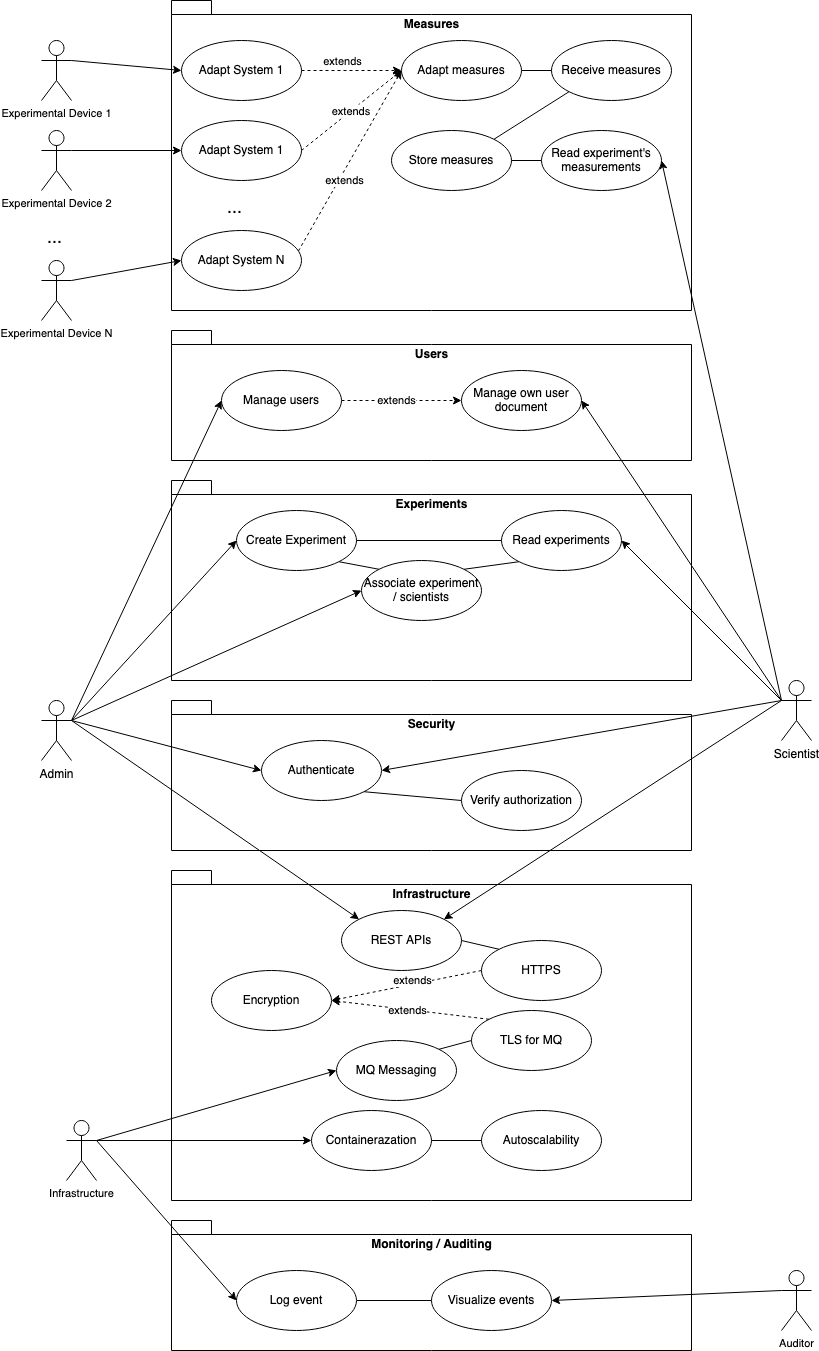

The diagram above was exported from draw.io. Its source (the exported page's mxGraphModel, read from the mxfile embedded in the PNG):
<mxGraphModel dx="1186" dy="1751" grid="1" gridSize="10" guides="1" tooltips="1" connect="1" arrows="1" fold="1" page="1" pageScale="1" pageWidth="850" pageHeight="1100" math="0" shadow="0">
  <root>
    <mxCell id="0" />
    <mxCell id="1" parent="0" />
    <mxCell id="OCFIZkhaafcKyezenRwC-1" value="Infrastructure" style="shape=folder;fontStyle=1;spacingTop=10;tabWidth=40;tabHeight=14;tabPosition=left;html=1;verticalAlign=top;" vertex="1" parent="1">
      <mxGeometry x="240" y="420" width="520" height="330" as="geometry" />
    </mxCell>
    <mxCell id="OCFIZkhaafcKyezenRwC-2" value="Monitoring / Auditing" style="shape=folder;fontStyle=1;spacingTop=10;tabWidth=40;tabHeight=14;tabPosition=left;html=1;verticalAlign=top;" vertex="1" parent="1">
      <mxGeometry x="240" y="770" width="520" height="130" as="geometry" />
    </mxCell>
    <mxCell id="OCFIZkhaafcKyezenRwC-3" value="Security" style="shape=folder;fontStyle=1;spacingTop=10;tabWidth=40;tabHeight=14;tabPosition=left;html=1;verticalAlign=top;" vertex="1" parent="1">
      <mxGeometry x="240" y="250" width="520" height="150" as="geometry" />
    </mxCell>
    <mxCell id="OCFIZkhaafcKyezenRwC-4" value="Experiments" style="shape=folder;fontStyle=1;spacingTop=10;tabWidth=40;tabHeight=14;tabPosition=left;html=1;verticalAlign=top;" vertex="1" parent="1">
      <mxGeometry x="240" y="30" width="520" height="200" as="geometry" />
    </mxCell>
    <mxCell id="OCFIZkhaafcKyezenRwC-5" value="Users" style="shape=folder;fontStyle=1;spacingTop=10;tabWidth=40;tabHeight=14;tabPosition=left;html=1;verticalAlign=top;" vertex="1" parent="1">
      <mxGeometry x="240" y="-120" width="520" height="130" as="geometry" />
    </mxCell>
    <mxCell id="OCFIZkhaafcKyezenRwC-6" value="Measures" style="shape=folder;fontStyle=1;spacingTop=10;tabWidth=40;tabHeight=14;tabPosition=left;html=1;verticalAlign=top;" vertex="1" parent="1">
      <mxGeometry x="240" y="-450" width="520" height="310" as="geometry" />
    </mxCell>
    <mxCell id="OCFIZkhaafcKyezenRwC-7" style="entryX=1;entryY=0;entryDx=0;entryDy=0;endArrow=none;endFill=0;exitX=0;exitY=1;exitDx=0;exitDy=0;" edge="1" parent="1" source="OCFIZkhaafcKyezenRwC-8" target="OCFIZkhaafcKyezenRwC-32">
      <mxGeometry relative="1" as="geometry">
        <mxPoint x="530" y="-10" as="targetPoint" />
      </mxGeometry>
    </mxCell>
    <mxCell id="OCFIZkhaafcKyezenRwC-8" value="Receive measures" style="ellipse;whiteSpace=wrap;html=1;" vertex="1" parent="1">
      <mxGeometry x="620" y="-410" width="120" height="60" as="geometry" />
    </mxCell>
    <mxCell id="OCFIZkhaafcKyezenRwC-9" style="exitX=1;exitY=0.5;exitDx=0;exitDy=0;entryX=0;entryY=0.5;entryDx=0;entryDy=0;dashed=1;" edge="1" parent="1" source="OCFIZkhaafcKyezenRwC-11" target="OCFIZkhaafcKyezenRwC-12">
      <mxGeometry relative="1" as="geometry" />
    </mxCell>
    <mxCell id="OCFIZkhaafcKyezenRwC-10" value="extends" style="edgeLabel;html=1;align=center;verticalAlign=middle;resizable=0;points=[];" vertex="1" connectable="0" parent="OCFIZkhaafcKyezenRwC-9">
      <mxGeometry x="-0.1" y="1" relative="1" as="geometry">
        <mxPoint as="offset" />
      </mxGeometry>
    </mxCell>
    <mxCell id="OCFIZkhaafcKyezenRwC-11" value="Manage users" style="ellipse;whiteSpace=wrap;html=1;" vertex="1" parent="1">
      <mxGeometry x="290" y="-80" width="120" height="60" as="geometry" />
    </mxCell>
    <mxCell id="OCFIZkhaafcKyezenRwC-12" value="Manage own user document" style="ellipse;whiteSpace=wrap;html=1;" vertex="1" parent="1">
      <mxGeometry x="530" y="-80" width="120" height="60" as="geometry" />
    </mxCell>
    <mxCell id="OCFIZkhaafcKyezenRwC-13" style="entryX=1;entryY=0.5;entryDx=0;entryDy=0;exitX=0;exitY=0.3333333333333333;exitDx=0;exitDy=0;exitPerimeter=0;" edge="1" parent="1" source="OCFIZkhaafcKyezenRwC-18" target="OCFIZkhaafcKyezenRwC-12">
      <mxGeometry relative="1" as="geometry" />
    </mxCell>
    <mxCell id="OCFIZkhaafcKyezenRwC-14" style="entryX=1;entryY=0.5;entryDx=0;entryDy=0;exitX=0;exitY=0.3333333333333333;exitDx=0;exitDy=0;exitPerimeter=0;" edge="1" parent="1" source="OCFIZkhaafcKyezenRwC-18" target="OCFIZkhaafcKyezenRwC-31">
      <mxGeometry relative="1" as="geometry">
        <mxPoint x="730" y="240" as="sourcePoint" />
      </mxGeometry>
    </mxCell>
    <mxCell id="OCFIZkhaafcKyezenRwC-15" style="entryX=1;entryY=0.5;entryDx=0;entryDy=0;exitX=0;exitY=0.3333333333333333;exitDx=0;exitDy=0;exitPerimeter=0;" edge="1" parent="1" source="OCFIZkhaafcKyezenRwC-18" target="OCFIZkhaafcKyezenRwC-34">
      <mxGeometry relative="1" as="geometry" />
    </mxCell>
    <mxCell id="OCFIZkhaafcKyezenRwC-16" style="entryX=1;entryY=0.5;entryDx=0;entryDy=0;exitX=0;exitY=0.3333333333333333;exitDx=0;exitDy=0;exitPerimeter=0;" edge="1" parent="1" source="OCFIZkhaafcKyezenRwC-18" target="OCFIZkhaafcKyezenRwC-38">
      <mxGeometry relative="1" as="geometry" />
    </mxCell>
    <mxCell id="OCFIZkhaafcKyezenRwC-17" style="exitX=0;exitY=0.3333333333333333;exitDx=0;exitDy=0;exitPerimeter=0;entryX=1;entryY=0;entryDx=0;entryDy=0;" edge="1" parent="1" source="OCFIZkhaafcKyezenRwC-18" target="OCFIZkhaafcKyezenRwC-46">
      <mxGeometry relative="1" as="geometry">
        <mxPoint x="510" y="640" as="targetPoint" />
      </mxGeometry>
    </mxCell>
    <mxCell id="OCFIZkhaafcKyezenRwC-18" value="Scientist" style="shape=umlActor;verticalLabelPosition=bottom;verticalAlign=top;html=1;outlineConnect=0;" vertex="1" parent="1">
      <mxGeometry x="850" y="230" width="30" height="60" as="geometry" />
    </mxCell>
    <mxCell id="OCFIZkhaafcKyezenRwC-19" style="entryX=0;entryY=0.5;entryDx=0;entryDy=0;exitX=1;exitY=0.3333333333333333;exitDx=0;exitDy=0;exitPerimeter=0;" edge="1" parent="1" source="OCFIZkhaafcKyezenRwC-25" target="OCFIZkhaafcKyezenRwC-27">
      <mxGeometry relative="1" as="geometry" />
    </mxCell>
    <mxCell id="OCFIZkhaafcKyezenRwC-20" style="entryX=0;entryY=0.5;entryDx=0;entryDy=0;exitX=1;exitY=0.3333333333333333;exitDx=0;exitDy=0;exitPerimeter=0;" edge="1" parent="1" source="OCFIZkhaafcKyezenRwC-25" target="OCFIZkhaafcKyezenRwC-29">
      <mxGeometry relative="1" as="geometry" />
    </mxCell>
    <mxCell id="OCFIZkhaafcKyezenRwC-21" style="entryX=0;entryY=0.5;entryDx=0;entryDy=0;exitX=1;exitY=0.3333333333333333;exitDx=0;exitDy=0;exitPerimeter=0;" edge="1" parent="1" source="OCFIZkhaafcKyezenRwC-25" target="OCFIZkhaafcKyezenRwC-11">
      <mxGeometry relative="1" as="geometry" />
    </mxCell>
    <mxCell id="OCFIZkhaafcKyezenRwC-22" style="entryX=0;entryY=0.5;entryDx=0;entryDy=0;exitX=1;exitY=0.3333333333333333;exitDx=0;exitDy=0;exitPerimeter=0;" edge="1" parent="1" source="OCFIZkhaafcKyezenRwC-25" target="OCFIZkhaafcKyezenRwC-38">
      <mxGeometry relative="1" as="geometry" />
    </mxCell>
    <mxCell id="OCFIZkhaafcKyezenRwC-23" style="exitX=0;exitY=0.3333333333333333;exitDx=0;exitDy=0;exitPerimeter=0;entryX=1;entryY=0.5;entryDx=0;entryDy=0;" edge="1" parent="1" source="OCFIZkhaafcKyezenRwC-66" target="OCFIZkhaafcKyezenRwC-40">
      <mxGeometry relative="1" as="geometry" />
    </mxCell>
    <mxCell id="OCFIZkhaafcKyezenRwC-24" style="entryX=0;entryY=0;entryDx=0;entryDy=0;" edge="1" parent="1" source="OCFIZkhaafcKyezenRwC-25" target="OCFIZkhaafcKyezenRwC-46">
      <mxGeometry relative="1" as="geometry">
        <Array as="points" />
      </mxGeometry>
    </mxCell>
    <mxCell id="OCFIZkhaafcKyezenRwC-25" value="Admin" style="shape=umlActor;verticalLabelPosition=bottom;verticalAlign=top;html=1;outlineConnect=0;" vertex="1" parent="1">
      <mxGeometry x="110" y="250" width="30" height="60" as="geometry" />
    </mxCell>
    <mxCell id="OCFIZkhaafcKyezenRwC-26" style="exitX=1;exitY=1;exitDx=0;exitDy=0;entryX=0;entryY=0;entryDx=0;entryDy=0;endArrow=none;endFill=0;" edge="1" parent="1" source="OCFIZkhaafcKyezenRwC-27" target="OCFIZkhaafcKyezenRwC-29">
      <mxGeometry relative="1" as="geometry" />
    </mxCell>
    <mxCell id="OCFIZkhaafcKyezenRwC-27" value="Create Experiment" style="ellipse;whiteSpace=wrap;html=1;" vertex="1" parent="1">
      <mxGeometry x="305" y="60" width="120" height="60" as="geometry" />
    </mxCell>
    <mxCell id="OCFIZkhaafcKyezenRwC-28" style="entryX=0;entryY=1;entryDx=0;entryDy=0;exitX=1;exitY=0;exitDx=0;exitDy=0;endArrow=none;endFill=0;" edge="1" parent="1" source="OCFIZkhaafcKyezenRwC-29" target="OCFIZkhaafcKyezenRwC-31">
      <mxGeometry relative="1" as="geometry" />
    </mxCell>
    <mxCell id="OCFIZkhaafcKyezenRwC-29" value="Associate experiment / scientists" style="ellipse;whiteSpace=wrap;html=1;" vertex="1" parent="1">
      <mxGeometry x="430" y="110" width="120" height="60" as="geometry" />
    </mxCell>
    <mxCell id="OCFIZkhaafcKyezenRwC-30" style="entryX=1;entryY=0.5;entryDx=0;entryDy=0;exitX=0;exitY=0.5;exitDx=0;exitDy=0;endArrow=none;endFill=0;" edge="1" parent="1" source="OCFIZkhaafcKyezenRwC-31" target="OCFIZkhaafcKyezenRwC-27">
      <mxGeometry relative="1" as="geometry" />
    </mxCell>
    <mxCell id="OCFIZkhaafcKyezenRwC-31" value="Read experiments" style="ellipse;whiteSpace=wrap;html=1;" vertex="1" parent="1">
      <mxGeometry x="570" y="60" width="120" height="60" as="geometry" />
    </mxCell>
    <mxCell id="OCFIZkhaafcKyezenRwC-32" value="Store measures" style="ellipse;whiteSpace=wrap;html=1;" vertex="1" parent="1">
      <mxGeometry x="460" y="-320" width="120" height="60" as="geometry" />
    </mxCell>
    <mxCell id="OCFIZkhaafcKyezenRwC-33" style="endArrow=none;endFill=0;exitX=0;exitY=0.5;exitDx=0;exitDy=0;entryX=1;entryY=0.5;entryDx=0;entryDy=0;" edge="1" parent="1" source="OCFIZkhaafcKyezenRwC-34" target="OCFIZkhaafcKyezenRwC-32">
      <mxGeometry relative="1" as="geometry" />
    </mxCell>
    <mxCell id="OCFIZkhaafcKyezenRwC-34" value="Read experiment's measurements" style="ellipse;whiteSpace=wrap;html=1;" vertex="1" parent="1">
      <mxGeometry x="610" y="-320" width="120" height="60" as="geometry" />
    </mxCell>
    <mxCell id="OCFIZkhaafcKyezenRwC-35" style="exitX=1;exitY=0.5;exitDx=0;exitDy=0;endArrow=none;endFill=0;entryX=0;entryY=0.5;entryDx=0;entryDy=0;" edge="1" parent="1" source="OCFIZkhaafcKyezenRwC-36" target="OCFIZkhaafcKyezenRwC-40">
      <mxGeometry relative="1" as="geometry" />
    </mxCell>
    <mxCell id="OCFIZkhaafcKyezenRwC-36" value="Log event" style="ellipse;whiteSpace=wrap;html=1;" vertex="1" parent="1">
      <mxGeometry x="305" y="820" width="120" height="60" as="geometry" />
    </mxCell>
    <mxCell id="OCFIZkhaafcKyezenRwC-37" style="entryX=0;entryY=0.5;entryDx=0;entryDy=0;endArrow=none;endFill=0;exitX=1;exitY=1;exitDx=0;exitDy=0;" edge="1" parent="1" source="OCFIZkhaafcKyezenRwC-38" target="OCFIZkhaafcKyezenRwC-39">
      <mxGeometry relative="1" as="geometry" />
    </mxCell>
    <mxCell id="OCFIZkhaafcKyezenRwC-38" value="Authenticate" style="ellipse;whiteSpace=wrap;html=1;" vertex="1" parent="1">
      <mxGeometry x="330" y="290" width="120" height="60" as="geometry" />
    </mxCell>
    <mxCell id="OCFIZkhaafcKyezenRwC-39" value="Verify authorization" style="ellipse;whiteSpace=wrap;html=1;" vertex="1" parent="1">
      <mxGeometry x="530" y="320" width="120" height="60" as="geometry" />
    </mxCell>
    <mxCell id="OCFIZkhaafcKyezenRwC-40" value="Visualize events" style="ellipse;whiteSpace=wrap;html=1;" vertex="1" parent="1">
      <mxGeometry x="500" y="820" width="120" height="60" as="geometry" />
    </mxCell>
    <mxCell id="OCFIZkhaafcKyezenRwC-41" value="Encryption" style="ellipse;whiteSpace=wrap;html=1;" vertex="1" parent="1">
      <mxGeometry x="280" y="520" width="120" height="60" as="geometry" />
    </mxCell>
    <mxCell id="OCFIZkhaafcKyezenRwC-42" style="exitX=1;exitY=0.5;exitDx=0;exitDy=0;endArrow=none;endFill=0;entryX=0;entryY=0.5;entryDx=0;entryDy=0;" edge="1" parent="1" source="OCFIZkhaafcKyezenRwC-43" target="OCFIZkhaafcKyezenRwC-45">
      <mxGeometry relative="1" as="geometry" />
    </mxCell>
    <mxCell id="OCFIZkhaafcKyezenRwC-43" value="Containerazation" style="ellipse;whiteSpace=wrap;html=1;" vertex="1" parent="1">
      <mxGeometry x="380" y="660" width="120" height="60" as="geometry" />
    </mxCell>
    <mxCell id="OCFIZkhaafcKyezenRwC-44" value="MQ Messaging" style="ellipse;whiteSpace=wrap;html=1;" vertex="1" parent="1">
      <mxGeometry x="405" y="590" width="120" height="60" as="geometry" />
    </mxCell>
    <mxCell id="OCFIZkhaafcKyezenRwC-45" value="Autoscalability" style="ellipse;whiteSpace=wrap;html=1;" vertex="1" parent="1">
      <mxGeometry x="550" y="660" width="120" height="60" as="geometry" />
    </mxCell>
    <mxCell id="OCFIZkhaafcKyezenRwC-46" value="REST APIs" style="ellipse;whiteSpace=wrap;html=1;" vertex="1" parent="1">
      <mxGeometry x="410" y="460" width="120" height="60" as="geometry" />
    </mxCell>
    <mxCell id="OCFIZkhaafcKyezenRwC-47" style="exitX=0;exitY=0.5;exitDx=0;exitDy=0;entryX=1;entryY=0.5;entryDx=0;entryDy=0;dashed=1;" edge="1" parent="1" source="OCFIZkhaafcKyezenRwC-50" target="OCFIZkhaafcKyezenRwC-41">
      <mxGeometry relative="1" as="geometry" />
    </mxCell>
    <mxCell id="OCFIZkhaafcKyezenRwC-48" value="extends" style="edgeLabel;html=1;align=center;verticalAlign=middle;resizable=0;points=[];" vertex="1" connectable="0" parent="OCFIZkhaafcKyezenRwC-47">
      <mxGeometry x="-0.1096" y="2" relative="1" as="geometry">
        <mxPoint x="-3" y="-6" as="offset" />
      </mxGeometry>
    </mxCell>
    <mxCell id="OCFIZkhaafcKyezenRwC-49" style="exitX=0;exitY=0;exitDx=0;exitDy=0;endArrow=none;endFill=0;entryX=1;entryY=0.5;entryDx=0;entryDy=0;" edge="1" parent="1" source="OCFIZkhaafcKyezenRwC-50" target="OCFIZkhaafcKyezenRwC-46">
      <mxGeometry relative="1" as="geometry" />
    </mxCell>
    <mxCell id="OCFIZkhaafcKyezenRwC-50" value="HTTPS" style="ellipse;whiteSpace=wrap;html=1;" vertex="1" parent="1">
      <mxGeometry x="550" y="490" width="120" height="60" as="geometry" />
    </mxCell>
    <mxCell id="OCFIZkhaafcKyezenRwC-51" style="entryX=1;entryY=0.5;entryDx=0;entryDy=0;exitX=0;exitY=0;exitDx=0;exitDy=0;dashed=1;" edge="1" parent="1" source="OCFIZkhaafcKyezenRwC-54" target="OCFIZkhaafcKyezenRwC-41">
      <mxGeometry relative="1" as="geometry" />
    </mxCell>
    <mxCell id="OCFIZkhaafcKyezenRwC-52" value="extends" style="edgeLabel;html=1;align=center;verticalAlign=middle;resizable=0;points=[];" vertex="1" connectable="0" parent="OCFIZkhaafcKyezenRwC-51">
      <mxGeometry x="0.0483" y="1" relative="1" as="geometry">
        <mxPoint as="offset" />
      </mxGeometry>
    </mxCell>
    <mxCell id="OCFIZkhaafcKyezenRwC-53" style="endArrow=none;endFill=0;exitX=0;exitY=0.5;exitDx=0;exitDy=0;entryX=1;entryY=0;entryDx=0;entryDy=0;" edge="1" parent="1" source="OCFIZkhaafcKyezenRwC-54" target="OCFIZkhaafcKyezenRwC-44">
      <mxGeometry relative="1" as="geometry" />
    </mxCell>
    <mxCell id="OCFIZkhaafcKyezenRwC-54" value="TLS for MQ" style="ellipse;whiteSpace=wrap;html=1;" vertex="1" parent="1">
      <mxGeometry x="540" y="560" width="120" height="60" as="geometry" />
    </mxCell>
    <mxCell id="OCFIZkhaafcKyezenRwC-55" style="entryX=0;entryY=0.5;entryDx=0;entryDy=0;exitX=1;exitY=0.5;exitDx=0;exitDy=0;endArrow=none;endFill=0;" edge="1" parent="1" source="OCFIZkhaafcKyezenRwC-56" target="OCFIZkhaafcKyezenRwC-8">
      <mxGeometry relative="1" as="geometry" />
    </mxCell>
    <mxCell id="OCFIZkhaafcKyezenRwC-56" value="Adapt measures" style="ellipse;whiteSpace=wrap;html=1;" vertex="1" parent="1">
      <mxGeometry x="470" y="-410" width="120" height="60" as="geometry" />
    </mxCell>
    <mxCell id="OCFIZkhaafcKyezenRwC-57" style="entryX=0;entryY=0.5;entryDx=0;entryDy=0;exitX=1;exitY=0.5;exitDx=0;exitDy=0;dashed=1;" edge="1" parent="1" source="OCFIZkhaafcKyezenRwC-59" target="OCFIZkhaafcKyezenRwC-56">
      <mxGeometry relative="1" as="geometry" />
    </mxCell>
    <mxCell id="OCFIZkhaafcKyezenRwC-58" value="extends" style="edgeLabel;html=1;align=center;verticalAlign=middle;resizable=0;points=[];" vertex="1" connectable="0" parent="OCFIZkhaafcKyezenRwC-57">
      <mxGeometry x="-0.024" y="-5" relative="1" as="geometry">
        <mxPoint x="-9" y="-15" as="offset" />
      </mxGeometry>
    </mxCell>
    <mxCell id="OCFIZkhaafcKyezenRwC-59" value="Adapt System 1" style="ellipse;whiteSpace=wrap;html=1;" vertex="1" parent="1">
      <mxGeometry x="250" y="-410" width="120" height="60" as="geometry" />
    </mxCell>
    <mxCell id="OCFIZkhaafcKyezenRwC-60" value="extends" style="entryX=0;entryY=0.5;entryDx=0;entryDy=0;exitX=1;exitY=0.5;exitDx=0;exitDy=0;dashed=1;" edge="1" parent="1" source="OCFIZkhaafcKyezenRwC-61" target="OCFIZkhaafcKyezenRwC-56">
      <mxGeometry relative="1" as="geometry" />
    </mxCell>
    <mxCell id="OCFIZkhaafcKyezenRwC-61" value="Adapt System 1" style="ellipse;whiteSpace=wrap;html=1;" vertex="1" parent="1">
      <mxGeometry x="250" y="-330" width="120" height="60" as="geometry" />
    </mxCell>
    <mxCell id="OCFIZkhaafcKyezenRwC-62" style="entryX=0;entryY=0.5;entryDx=0;entryDy=0;dashed=1;" edge="1" parent="1" source="OCFIZkhaafcKyezenRwC-64" target="OCFIZkhaafcKyezenRwC-56">
      <mxGeometry relative="1" as="geometry" />
    </mxCell>
    <mxCell id="OCFIZkhaafcKyezenRwC-63" value="extends" style="edgeLabel;html=1;align=center;verticalAlign=middle;resizable=0;points=[];" vertex="1" connectable="0" parent="OCFIZkhaafcKyezenRwC-62">
      <mxGeometry x="-0.2457" y="-1" relative="1" as="geometry">
        <mxPoint x="6" y="-4" as="offset" />
      </mxGeometry>
    </mxCell>
    <mxCell id="OCFIZkhaafcKyezenRwC-64" value="Adapt System N" style="ellipse;whiteSpace=wrap;html=1;" vertex="1" parent="1">
      <mxGeometry x="250" y="-220" width="120" height="60" as="geometry" />
    </mxCell>
    <mxCell id="OCFIZkhaafcKyezenRwC-67" style="entryX=0;entryY=0.5;entryDx=0;entryDy=0;exitX=1;exitY=0.3333333333333333;exitDx=0;exitDy=0;exitPerimeter=0;" edge="1" parent="1" source="OCFIZkhaafcKyezenRwC-65" target="OCFIZkhaafcKyezenRwC-36">
      <mxGeometry relative="1" as="geometry">
        <mxPoint x="120" y="1100" as="sourcePoint" />
      </mxGeometry>
    </mxCell>
    <mxCell id="OCFIZkhaafcKyezenRwC-68" value="" style="exitX=1;exitY=0.3333333333333333;exitDx=0;exitDy=0;exitPerimeter=0;entryX=0;entryY=0.5;entryDx=0;entryDy=0;" edge="1" parent="1" source="OCFIZkhaafcKyezenRwC-65" target="OCFIZkhaafcKyezenRwC-43">
      <mxGeometry relative="1" as="geometry">
        <Array as="points" />
      </mxGeometry>
    </mxCell>
    <mxCell id="OCFIZkhaafcKyezenRwC-78" style="" edge="1" parent="1" source="OCFIZkhaafcKyezenRwC-65" target="OCFIZkhaafcKyezenRwC-44">
      <mxGeometry relative="1" as="geometry" />
    </mxCell>
    <mxCell id="OCFIZkhaafcKyezenRwC-65" value="Infrastructure" style="shape=umlActor;verticalLabelPosition=bottom;verticalAlign=top;html=1;outlineConnect=0;fontSize=11;" vertex="1" parent="1">
      <mxGeometry x="135" y="670" width="30" height="60" as="geometry" />
    </mxCell>
    <mxCell id="OCFIZkhaafcKyezenRwC-66" value="Auditor" style="shape=umlActor;verticalLabelPosition=bottom;verticalAlign=top;html=1;outlineConnect=0;fontSize=11;" vertex="1" parent="1">
      <mxGeometry x="850" y="820" width="30" height="60" as="geometry" />
    </mxCell>
    <mxCell id="OCFIZkhaafcKyezenRwC-75" style="" edge="1" parent="1" source="OCFIZkhaafcKyezenRwC-70" target="OCFIZkhaafcKyezenRwC-59">
      <mxGeometry relative="1" as="geometry" />
    </mxCell>
    <mxCell id="OCFIZkhaafcKyezenRwC-70" value="Experimental Device 1" style="shape=umlActor;verticalLabelPosition=bottom;verticalAlign=top;html=1;outlineConnect=0;fontSize=11;" vertex="1" parent="1">
      <mxGeometry x="110" y="-410" width="30" height="60" as="geometry" />
    </mxCell>
    <mxCell id="OCFIZkhaafcKyezenRwC-74" style="" edge="1" parent="1" source="OCFIZkhaafcKyezenRwC-71" target="OCFIZkhaafcKyezenRwC-61">
      <mxGeometry relative="1" as="geometry" />
    </mxCell>
    <mxCell id="OCFIZkhaafcKyezenRwC-71" value="Experimental Device 2" style="shape=umlActor;verticalLabelPosition=bottom;verticalAlign=top;html=1;outlineConnect=0;fontSize=11;" vertex="1" parent="1">
      <mxGeometry x="110" y="-320" width="30" height="60" as="geometry" />
    </mxCell>
    <mxCell id="OCFIZkhaafcKyezenRwC-73" style="" edge="1" parent="1" source="OCFIZkhaafcKyezenRwC-72" target="OCFIZkhaafcKyezenRwC-64">
      <mxGeometry relative="1" as="geometry" />
    </mxCell>
    <mxCell id="OCFIZkhaafcKyezenRwC-72" value="Experimental Device N" style="shape=umlActor;verticalLabelPosition=bottom;verticalAlign=top;html=1;outlineConnect=0;fontSize=11;" vertex="1" parent="1">
      <mxGeometry x="110" y="-190" width="30" height="60" as="geometry" />
    </mxCell>
    <mxCell id="OCFIZkhaafcKyezenRwC-76" value="..." style="text;strokeColor=none;fillColor=none;align=left;verticalAlign=middle;spacingLeft=4;spacingRight=4;overflow=hidden;points=[[0,0.5],[1,0.5]];portConstraint=eastwest;rotatable=0;fontSize=18;" vertex="1" parent="1">
      <mxGeometry x="110" y="-230" width="80" height="30" as="geometry" />
    </mxCell>
    <mxCell id="OCFIZkhaafcKyezenRwC-77" value="..." style="text;strokeColor=none;fillColor=none;align=left;verticalAlign=middle;spacingLeft=4;spacingRight=4;overflow=hidden;points=[[0,0.5],[1,0.5]];portConstraint=eastwest;rotatable=0;fontSize=18;" vertex="1" parent="1">
      <mxGeometry x="290" y="-260" width="80" height="30" as="geometry" />
    </mxCell>
  </root>
</mxGraphModel>